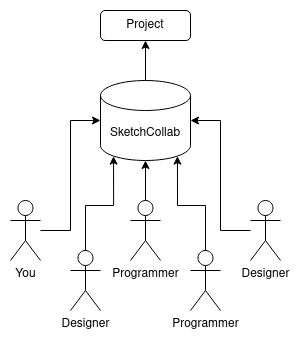

The diagram above was exported from draw.io. Its source (the exported page's mxGraphModel, read from the mxfile embedded in the PNG):
<mxGraphModel dx="868" dy="474" grid="1" gridSize="10" guides="1" tooltips="1" connect="1" arrows="1" fold="1" page="1" pageScale="1" pageWidth="827" pageHeight="1169" math="0" shadow="0">
  <root>
    <mxCell id="WIyWlLk6GJQsqaUBKTNV-0" />
    <mxCell id="WIyWlLk6GJQsqaUBKTNV-1" parent="WIyWlLk6GJQsqaUBKTNV-0" />
    <mxCell id="jJAuQ90WfqBHpiHF1wpu-27" style="edgeStyle=orthogonalEdgeStyle;rounded=0;orthogonalLoop=1;jettySize=auto;html=1;entryX=0;entryY=0.5;entryDx=0;entryDy=0;entryPerimeter=0;endArrow=classic;endFill=1;" edge="1" parent="WIyWlLk6GJQsqaUBKTNV-1" source="jJAuQ90WfqBHpiHF1wpu-23" target="jJAuQ90WfqBHpiHF1wpu-24">
      <mxGeometry relative="1" as="geometry" />
    </mxCell>
    <mxCell id="jJAuQ90WfqBHpiHF1wpu-23" value="You" style="shape=umlActor;verticalLabelPosition=bottom;verticalAlign=top;html=1;outlineConnect=0;" vertex="1" parent="WIyWlLk6GJQsqaUBKTNV-1">
      <mxGeometry x="50" y="210" width="30" height="60" as="geometry" />
    </mxCell>
    <mxCell id="jJAuQ90WfqBHpiHF1wpu-28" style="edgeStyle=orthogonalEdgeStyle;rounded=0;orthogonalLoop=1;jettySize=auto;html=1;endArrow=classic;endFill=1;" edge="1" parent="WIyWlLk6GJQsqaUBKTNV-1" source="jJAuQ90WfqBHpiHF1wpu-24" target="jJAuQ90WfqBHpiHF1wpu-25">
      <mxGeometry relative="1" as="geometry" />
    </mxCell>
    <mxCell id="jJAuQ90WfqBHpiHF1wpu-24" value="SketchCollab" style="shape=cylinder3;whiteSpace=wrap;html=1;boundedLbl=1;backgroundOutline=1;size=15;" vertex="1" parent="WIyWlLk6GJQsqaUBKTNV-1">
      <mxGeometry x="140" y="90" width="90" height="80" as="geometry" />
    </mxCell>
    <mxCell id="jJAuQ90WfqBHpiHF1wpu-25" value="Project" style="rounded=1;whiteSpace=wrap;html=1;" vertex="1" parent="WIyWlLk6GJQsqaUBKTNV-1">
      <mxGeometry x="140" y="20" width="90" height="30" as="geometry" />
    </mxCell>
    <mxCell id="jJAuQ90WfqBHpiHF1wpu-30" style="edgeStyle=orthogonalEdgeStyle;rounded=0;orthogonalLoop=1;jettySize=auto;html=1;entryX=0.5;entryY=1;entryDx=0;entryDy=0;entryPerimeter=0;endArrow=classic;endFill=1;" edge="1" parent="WIyWlLk6GJQsqaUBKTNV-1" source="jJAuQ90WfqBHpiHF1wpu-29" target="jJAuQ90WfqBHpiHF1wpu-24">
      <mxGeometry relative="1" as="geometry" />
    </mxCell>
    <mxCell id="jJAuQ90WfqBHpiHF1wpu-29" value="Programmer" style="shape=umlActor;verticalLabelPosition=bottom;verticalAlign=top;html=1;outlineConnect=0;" vertex="1" parent="WIyWlLk6GJQsqaUBKTNV-1">
      <mxGeometry x="170" y="210" width="30" height="60" as="geometry" />
    </mxCell>
    <mxCell id="jJAuQ90WfqBHpiHF1wpu-32" style="edgeStyle=orthogonalEdgeStyle;rounded=0;orthogonalLoop=1;jettySize=auto;html=1;entryX=1;entryY=0.5;entryDx=0;entryDy=0;entryPerimeter=0;endArrow=classic;endFill=1;" edge="1" parent="WIyWlLk6GJQsqaUBKTNV-1" source="jJAuQ90WfqBHpiHF1wpu-31" target="jJAuQ90WfqBHpiHF1wpu-24">
      <mxGeometry relative="1" as="geometry" />
    </mxCell>
    <mxCell id="jJAuQ90WfqBHpiHF1wpu-31" value="&lt;div&gt;Designer&lt;/div&gt;" style="shape=umlActor;verticalLabelPosition=bottom;verticalAlign=top;html=1;outlineConnect=0;" vertex="1" parent="WIyWlLk6GJQsqaUBKTNV-1">
      <mxGeometry x="290" y="210" width="30" height="60" as="geometry" />
    </mxCell>
    <mxCell id="jJAuQ90WfqBHpiHF1wpu-35" style="edgeStyle=orthogonalEdgeStyle;rounded=0;orthogonalLoop=1;jettySize=auto;html=1;entryX=0.145;entryY=1;entryDx=0;entryDy=-4.35;entryPerimeter=0;endArrow=classic;endFill=1;" edge="1" parent="WIyWlLk6GJQsqaUBKTNV-1" source="jJAuQ90WfqBHpiHF1wpu-34" target="jJAuQ90WfqBHpiHF1wpu-24">
      <mxGeometry relative="1" as="geometry" />
    </mxCell>
    <mxCell id="jJAuQ90WfqBHpiHF1wpu-34" value="&lt;div&gt;Designer&lt;/div&gt;" style="shape=umlActor;verticalLabelPosition=bottom;verticalAlign=top;html=1;outlineConnect=0;" vertex="1" parent="WIyWlLk6GJQsqaUBKTNV-1">
      <mxGeometry x="110" y="260" width="30" height="60" as="geometry" />
    </mxCell>
    <mxCell id="jJAuQ90WfqBHpiHF1wpu-38" style="edgeStyle=orthogonalEdgeStyle;rounded=0;orthogonalLoop=1;jettySize=auto;html=1;entryX=0.855;entryY=1;entryDx=0;entryDy=-4.35;entryPerimeter=0;endArrow=classic;endFill=1;" edge="1" parent="WIyWlLk6GJQsqaUBKTNV-1" source="jJAuQ90WfqBHpiHF1wpu-36" target="jJAuQ90WfqBHpiHF1wpu-24">
      <mxGeometry relative="1" as="geometry" />
    </mxCell>
    <mxCell id="jJAuQ90WfqBHpiHF1wpu-36" value="&lt;div&gt;Programmer&lt;/div&gt;" style="shape=umlActor;verticalLabelPosition=bottom;verticalAlign=top;html=1;outlineConnect=0;" vertex="1" parent="WIyWlLk6GJQsqaUBKTNV-1">
      <mxGeometry x="230" y="260" width="30" height="60" as="geometry" />
    </mxCell>
  </root>
</mxGraphModel>